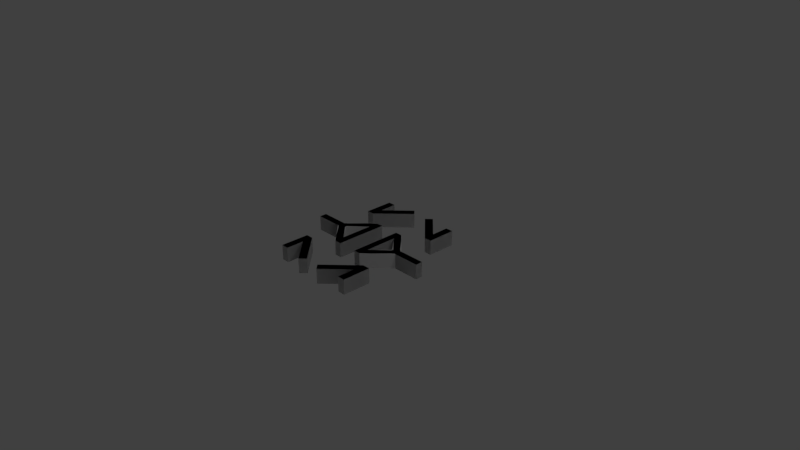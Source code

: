 # Source: MazeYellow.blend  (saved by Blender 2.79.0; exported with 4.5.12 LTS)
import bpy
from mathutils import Matrix  # noqa: F401  (used for matrix-valued properties, if any)

bpy.ops.wm.read_factory_settings(use_empty=True)
scene = bpy.context.scene
scene.name = 'Scene'

# ---- collections
col_collection_1 = bpy.data.collections.new('Collection 1'); scene.collection.children.link(col_collection_1)

# ---- world
world_world = bpy.data.worlds.new('World'); scene.world = world_world
world_world.color = (0.05088, 0.05088, 0.05088)
world_world.use_sun_shadow = False
world_world.sun_shadow_jitter_overblur = 0.0
world_world.cycles.sampling_method = 'MANUAL'

# ---- cameras
cam_camera = bpy.data.cameras.new('Camera')
cam_camera.clip_end = 100.0
cam_camera.lens = 35.0
cam_camera.sensor_width = 32.0
cam_camera.sensor_height = 18.0
cam_camera.ortho_scale = 7.314
cam_camera.dof.focus_distance = 0.0
cam_camera.dof.aperture_fstop = 128.0

# ---- lights
light_lamp = bpy.data.lights.new('Lamp', 'POINT')
light_lamp.transmission_factor = 0.0
light_lamp.cutoff_distance = 30.0
light_lamp.energy = 100.0
light_lamp.shadow_buffer_clip_start = 1.001
light_lamp.shadow_soft_size = 0.1
light_lamp.shadow_maximum_resolution = 0.006
light_lamp.use_absolute_resolution = True

# ---- meshes
me_plane_050 = bpy.data.meshes.new('Plane.050')
me_plane_050.from_pydata([(12.13, 2.562, -2.522), (10.61, 2.23, -2.522), (20.19, 0.7881, -2.522), (18.67, 0.4557, -2.522), (10.66, 2.681, -2.522), (10.66, 2.211, -2.522), (18.73, 2.681, -2.522), (18.73, 2.211, -2.522), (13.72, 2.211, -2.522), (10.71, 2.214, -2.522), (10.66, 2.24, -2.522), (10.69, 2.211, -2.522), (10.66, 2.219, -2.522), (12.13, -2.562, -2.522), (10.61, -2.23, -2.522), (20.19, -0.7881, -2.522), (18.67, -0.4557, -2.522), (10.66, -2.681, -2.522), (10.66, -2.211, -2.522), (18.73, -2.681, -2.522), (18.73, -2.211, -2.522), (13.72, -2.211, -2.522), (10.71, -2.214, -2.522), (10.66, -2.24, -2.522), (10.69, -2.211, -2.522), (10.66, -2.219, -2.522), (-20.19, 0.7881, -2.522), (-10.71, 2.214, -2.522), (-10.66, 2.219, -2.522), (-20.19, -0.7881, -2.522), (-10.71, -2.214, -2.522), (-10.66, -2.219, -2.522), (12.13, 2.562, -2.522), (10.61, 2.23, -2.522), (20.19, 0.7881, -2.522), (18.67, 0.4557, -2.522), (10.66, 2.681, -2.522), (10.66, 2.211, -2.522), (18.73, 2.681, -2.522), (18.73, 2.211, -2.522), (13.72, 2.211, -2.522), (10.71, 2.214, -2.522), (10.66, 2.24, -2.522), (10.69, 2.211, -2.522), (10.66, 2.219, -2.522), (12.13, -2.562, -2.522), (10.61, -2.23, -2.522), (20.19, -0.7881, -2.522), (18.67, -0.4557, -2.522), (10.66, -2.681, -2.522), (10.66, -2.211, -2.522), (18.73, -2.681, -2.522), (18.73, -2.211, -2.522), (13.72, -2.211, -2.522), (10.71, -2.214, -2.522), (10.66, -2.24, -2.522), (10.69, -2.211, -2.522), (10.66, -2.219, -2.522), (-10.71, 2.214, -2.522), (-10.71, -2.214, -2.522), (-7.264, 1.042, -2.522), (-7.264, 0.6044, -2.522), (7.264, 1.042, -2.522), (7.264, 0.6044, -2.522), (0.2155, 2.651, -2.522), (-1.199, 2.342, -2.522), (7.316, 1.03, -2.522), (5.902, 0.7209, -2.522), (-7.368, 1.064, -2.522), (-5.954, 0.7552, -2.522), (0.09817, 2.605, -2.522), (1.512, 2.296, -2.522), (-1.0, 2.12, -2.522), (1.0, 2.12, -2.522), (-1.0, 4.12, -2.522), (1.0, 4.12, -2.522), (-1.0, 2.27, -2.522), (1.0, 2.19, -2.522), (1.0, 2.408, -2.522), (-0.8136, 2.282, -2.522), (-1.0, 2.385, -2.522), (1.0, 2.472, -2.522), (-0.3314, 2.144, -2.522), (-0.9097, 2.276, -2.522), (-1.0, 2.296, -2.522), (0.1937, 2.024, -2.522), (-0.9497, 2.285, -2.522), (-0.2291, 2.12, -2.522), (1.0, 2.472, -2.522), (-1.187, 2.34, -2.522), (7.255, 1.041, -2.522), (7.253, 1.042, -2.522), (5.054, 0.9751, -2.522), (4.497, 1.042, -2.522), (-4.566, 1.042, -2.522), (-7.264, 1.042, -2.522), (7.264, 1.019, -2.522), (-7.264, 1.042, -2.522), (-4.566, 1.042, -2.522), (-7.264, -1.042, -2.522), (-7.264, -0.6044, -2.522), (7.264, -1.042, -2.522), (7.264, -0.6044, -2.522), (0.2155, -2.651, -2.522), (-1.199, -2.342, -2.522), (7.316, -1.03, -2.522), (5.902, -0.7209, -2.522), (-7.368, -1.064, -2.522), (-5.954, -0.7552, -2.522), (0.09817, -2.605, -2.522), (1.512, -2.296, -2.522), (-1.0, -2.12, -2.522), (1.0, -2.12, -2.522), (-1.0, -4.12, -2.522), (1.0, -4.12, -2.522), (-1.0, -2.27, -2.522), (1.0, -2.19, -2.522), (1.0, -2.408, -2.522), (-0.8136, -2.282, -2.522), (-1.0, -2.385, -2.522), (1.0, -2.472, -2.522), (-0.3314, -2.144, -2.522), (-0.9097, -2.276, -2.522), (-1.0, -2.296, -2.522), (0.1937, -2.024, -2.522), (-0.9497, -2.285, -2.522), (-0.2291, -2.12, -2.522), (1.0, -2.472, -2.522), (-1.187, -2.34, -2.522), (7.255, -1.041, -2.522), (7.253, -1.042, -2.522), (5.054, -0.9751, -2.522), (4.497, -1.042, -2.522), (-4.566, -1.042, -2.522), (-7.264, -1.042, -2.522), (7.264, -1.019, -2.522), (-7.264, -1.042, -2.522), (-4.566, -1.042, -2.522), (-11.84, -2.499, -2.522), (-11.84, 2.499, -2.522), (11.84, 2.499, -2.522), (11.84, 2.499, -2.522), (10.69, -2.247, -2.522), (11.84, -2.499, -2.522), (10.69, 2.247, -2.522), (11.84, 2.499, -2.522), (11.86, -2.497, -2.522), (10.69, -2.247, -2.522), (11.84, -2.499, -2.522), (-12.13, 2.562, -2.522), (-10.61, 2.23, -2.522), (-20.19, 0.7881, -2.522), (-18.67, 0.4557, -2.522), (-10.66, 2.681, -2.522), (-10.66, 2.211, -2.522), (-18.73, 2.681, -2.522), (-18.73, 2.211, -2.522), (-13.72, 2.211, -2.522), (-10.71, 2.214, -2.522), (-10.66, 2.24, -2.522), (-10.69, 2.211, -2.522), (-10.66, 2.219, -2.522), (-12.13, -2.562, -2.522), (-10.61, -2.23, -2.522), (-20.19, -0.7881, -2.522), (-18.67, -0.4557, -2.522), (-10.66, -2.681, -2.522), (-10.66, -2.211, -2.522), (-18.73, -2.681, -2.522), (-18.73, -2.211, -2.522), (-13.72, -2.211, -2.522), (-10.71, -2.214, -2.522), (-10.66, -2.24, -2.522), (-10.69, -2.211, -2.522), (-10.66, -2.219, -2.522), (20.19, 0.7881, -2.522), (10.71, 2.214, -2.522), (10.66, 2.219, -2.522), (20.19, -0.7881, -2.522), (10.71, -2.214, -2.522), (10.66, -2.219, -2.522), (-12.13, 2.562, -2.522), (-10.61, 2.23, -2.522), (-20.19, 0.7881, -2.522), (-18.67, 0.4557, -2.522), (-10.66, 2.681, -2.522), (-10.66, 2.211, -2.522), (-18.73, 2.681, -2.522), (-18.73, 2.211, -2.522), (-13.72, 2.211, -2.522), (-10.71, 2.214, -2.522), (-10.66, 2.24, -2.522), (-10.69, 2.211, -2.522), (-10.66, 2.219, -2.522), (-12.13, -2.562, -2.522), (-10.61, -2.23, -2.522), (-20.19, -0.7881, -2.522), (-18.67, -0.4557, -2.522), (-10.66, -2.681, -2.522), (-10.66, -2.211, -2.522), (-18.73, -2.681, -2.522), (-18.73, -2.211, -2.522), (-13.72, -2.211, -2.522), (-10.71, -2.214, -2.522), (-10.66, -2.24, -2.522), (-10.69, -2.211, -2.522), (-10.66, -2.219, -2.522), (10.71, 2.214, -2.522), (10.71, -2.214, -2.522), (7.264, 1.042, -2.522), (7.264, 0.6044, -2.522), (-7.264, 1.042, -2.522), (-7.264, 0.6044, -2.522), (-0.2155, 2.651, -2.522), (1.199, 2.342, -2.522), (-7.316, 1.03, -2.522), (-5.902, 0.7209, -2.522), (7.368, 1.064, -2.522), (5.954, 0.7552, -2.522), (-0.09817, 2.605, -2.522), (-1.512, 2.296, -2.522), (1.0, 2.12, -2.522), (-1.0, 2.12, -2.522), (1.0, 4.12, -2.522), (-1.0, 4.12, -2.522), (1.0, 2.27, -2.522), (-1.0, 2.19, -2.522), (-1.0, 2.408, -2.522), (0.8136, 2.282, -2.522), (1.0, 2.385, -2.522), (-1.0, 2.472, -2.522), (0.3314, 2.144, -2.522), (0.9097, 2.276, -2.522), (1.0, 2.296, -2.522), (-0.1937, 2.024, -2.522), (0.9497, 2.285, -2.522), (0.2291, 2.12, -2.522), (-1.0, 2.472, -2.522), (1.187, 2.34, -2.522), (-7.255, 1.041, -2.522), (-7.253, 1.042, -2.522), (-5.054, 0.9751, -2.522), (-4.497, 1.042, -2.522), (4.566, 1.042, -2.522), (7.264, 1.042, -2.522), (-7.264, 1.019, -2.522), (7.264, 1.042, -2.522), (4.566, 1.042, -2.522), (7.264, -1.042, -2.522), (7.264, -0.6044, -2.522), (-7.264, -1.042, -2.522), (-7.264, -0.6044, -2.522), (-0.2155, -2.651, -2.522), (1.199, -2.342, -2.522), (-7.316, -1.03, -2.522), (-5.902, -0.7209, -2.522), (7.368, -1.064, -2.522), (5.954, -0.7552, -2.522), (-0.09817, -2.605, -2.522), (-1.512, -2.296, -2.522), (1.0, -2.12, -2.522), (-1.0, -2.12, -2.522), (1.0, -4.12, -2.522), (-1.0, -4.12, -2.522), (1.0, -2.27, -2.522), (-1.0, -2.19, -2.522), (-1.0, -2.408, -2.522), (0.8136, -2.282, -2.522), (1.0, -2.385, -2.522), (-1.0, -2.472, -2.522), (0.3314, -2.144, -2.522), (0.9097, -2.276, -2.522), (1.0, -2.296, -2.522), (-0.1937, -2.024, -2.522), (0.9497, -2.285, -2.522), (0.2291, -2.12, -2.522), (-1.0, -2.472, -2.522), (1.187, -2.34, -2.522), (-7.255, -1.041, -2.522), (-7.253, -1.042, -2.522), (-5.054, -0.9751, -2.522), (-4.497, -1.042, -2.522), (4.566, -1.042, -2.522), (7.264, -1.042, -2.522), (-7.264, -1.019, -2.522), (7.264, -1.042, -2.522), (4.566, -1.042, -2.522), (11.84, -2.499, -2.522), (11.84, 2.499, -2.522), (-11.84, 2.499, -2.522), (-11.84, 2.499, -2.522), (-10.69, -2.247, -2.522), (-11.84, -2.499, -2.522), (-10.69, 2.247, -2.522), (-11.84, 2.499, -2.522), (-11.86, -2.497, -2.522), (-10.69, -2.247, -2.522), (-11.84, -2.499, -2.522), (13.72, 2.211, 1.63), (12.13, 2.562, 1.63), (10.66, 2.24, 1.63), (10.61, 2.23, 1.63), (10.69, 2.211, 1.63), (18.67, 0.4557, 1.63), (20.19, 0.7881, 1.63), (18.73, 2.681, 1.63), (10.66, 2.681, 1.63), (10.66, 2.219, 1.63), (10.66, 2.211, 1.63), (18.73, 2.211, 1.63), (10.71, 2.214, 1.63), (10.69, 2.247, 1.63), (13.72, -2.211, 1.63), (12.13, -2.562, 1.63), (10.66, -2.24, 1.63), (10.61, -2.23, 1.63), (10.69, -2.211, 1.63), (18.67, -0.4557, 1.63), (20.19, -0.7881, 1.63), (18.73, -2.681, 1.63), (10.66, -2.681, 1.63), (10.66, -2.219, 1.63), (10.66, -2.211, 1.63), (18.73, -2.211, 1.63), (10.71, -2.214, 1.63), (10.69, -2.247, 1.63), (-10.66, 2.219, 1.63), (-10.71, 2.214, 1.63), (-10.66, -2.219, 1.63), (-10.71, -2.214, 1.63), (13.72, 2.211, 1.63), (12.13, 2.562, 1.63), (10.66, 2.24, 1.63), (10.61, 2.23, 1.63), (10.69, 2.211, 1.63), (18.67, 0.4557, 1.63), (20.19, 0.7881, 1.63), (18.73, 2.681, 1.63), (10.66, 2.681, 1.63), (10.66, 2.219, 1.63), (10.66, 2.211, 1.63), (18.73, 2.211, 1.63), (10.71, 2.214, 1.63), (11.84, 2.499, 1.63), (13.72, -2.211, 1.63), (12.13, -2.562, 1.63), (10.66, -2.24, 1.63), (10.61, -2.23, 1.63), (10.69, -2.211, 1.63), (18.67, -0.4557, 1.63), (20.19, -0.7881, 1.63), (18.73, -2.681, 1.63), (10.66, -2.681, 1.63), (10.66, -2.219, 1.63), (10.66, -2.211, 1.63), (18.73, -2.211, 1.63), (10.71, -2.214, 1.63), (11.84, -2.499, 1.63), (-7.264, 1.042, 1.63), (-7.264, 1.042, 1.63), (-7.264, 0.6044, 1.63), (7.264, 0.6044, 1.63), (7.264, 1.019, 1.63), (7.264, 1.042, 1.63), (1.0, 2.472, 1.63), (0.2155, 2.651, 1.63), (-1.0, 2.385, 1.63), (-1.199, 2.342, 1.63), (4.497, 1.042, 1.63), (5.902, 0.7209, 1.63), (7.316, 1.03, 1.63), (-1.187, 2.34, 1.63), (-7.368, 1.064, 1.63), (-7.264, 1.042, 1.63), (-5.954, 0.7552, 1.63), (1.0, 2.19, 1.63), (1.512, 2.296, 1.63), (1.0, 2.408, 1.63), (0.09817, 2.605, 1.63), (-1.0, 2.27, 1.63), (-1.0, 2.12, 1.63), (-0.2291, 2.12, 1.63), (1.0, 2.12, 1.63), (1.0, 2.472, 1.63), (1.0, 4.12, 1.63), (-1.0, 4.12, 1.63), (-1.0, 2.296, 1.63), (-0.9497, 2.285, 1.63), (-4.566, 1.042, 1.63), (0.1937, 2.024, 1.63), (-0.9097, 2.276, 1.63), (-0.3314, 2.144, 1.63), (7.255, 1.041, 1.63), (5.054, 0.9751, 1.63), (-4.566, 1.042, 1.63), (7.253, 1.042, 1.63), (-7.264, -1.042, 1.63), (-7.264, -1.042, 1.63), (-7.264, -0.6044, 1.63), (7.264, -0.6044, 1.63), (7.264, -1.019, 1.63), (7.264, -1.042, 1.63), (1.0, -2.472, 1.63), (0.2155, -2.651, 1.63), (-1.0, -2.385, 1.63), (-1.199, -2.342, 1.63), (4.497, -1.042, 1.63), (5.902, -0.7209, 1.63), (7.316, -1.03, 1.63), (-1.187, -2.34, 1.63), (-7.368, -1.064, 1.63), (-7.264, -1.042, 1.63), (-5.954, -0.7552, 1.63), (1.0, -2.19, 1.63), (1.512, -2.296, 1.63), (1.0, -2.408, 1.63), (0.09817, -2.605, 1.63), (-1.0, -2.27, 1.63), (-1.0, -2.12, 1.63), (-0.2291, -2.12, 1.63), (1.0, -2.12, 1.63), (1.0, -2.472, 1.63), (1.0, -4.12, 1.63), (-1.0, -4.12, 1.63), (-1.0, -2.296, 1.63), (-0.9497, -2.285, 1.63), (-4.566, -1.042, 1.63), (0.1937, -2.024, 1.63), (-0.9097, -2.276, 1.63), (-0.3314, -2.144, 1.63), (7.255, -1.041, 1.63), (5.054, -0.9751, 1.63), (-4.566, -1.042, 1.63), (7.253, -1.042, 1.63), (11.84, 2.499, 1.63), (11.84, 2.499, 1.63), (10.69, -2.247, 1.63), (11.86, -2.497, 1.63), (11.84, -2.499, 1.63), (-13.72, 2.211, 1.63), (-12.13, 2.562, 1.63), (-10.66, 2.24, 1.63), (-10.61, 2.23, 1.63), (-10.69, 2.211, 1.63), (-18.67, 0.4557, 1.63), (-20.19, 0.7881, 1.63), (-18.73, 2.681, 1.63), (-10.66, 2.681, 1.63), (-10.66, 2.219, 1.63), (-10.66, 2.211, 1.63), (-18.73, 2.211, 1.63), (-10.71, 2.214, 1.63), (-10.69, 2.247, 1.63), (-13.72, -2.211, 1.63), (-12.13, -2.562, 1.63), (-10.66, -2.24, 1.63), (-10.61, -2.23, 1.63), (-10.69, -2.211, 1.63), (-18.67, -0.4557, 1.63), (-20.19, -0.7881, 1.63), (-18.73, -2.681, 1.63), (-10.66, -2.681, 1.63), (-10.66, -2.219, 1.63), (-10.66, -2.211, 1.63), (-18.73, -2.211, 1.63), (-10.71, -2.214, 1.63), (-10.69, -2.247, 1.63), (10.66, 2.219, 1.63), (10.71, 2.214, 1.63), (10.66, -2.219, 1.63), (10.71, -2.214, 1.63), (-13.72, 2.211, 1.63), (-12.13, 2.562, 1.63), (-10.66, 2.24, 1.63), (-10.61, 2.23, 1.63), (-10.69, 2.211, 1.63), (-18.67, 0.4557, 1.63), (-20.19, 0.7881, 1.63), (-18.73, 2.681, 1.63), (-10.66, 2.681, 1.63), (-10.66, 2.219, 1.63), (-10.66, 2.211, 1.63), (-18.73, 2.211, 1.63), (-10.71, 2.214, 1.63), (-11.84, 2.499, 1.63), (-13.72, -2.211, 1.63), (-12.13, -2.562, 1.63), (-10.66, -2.24, 1.63), (-10.61, -2.23, 1.63), (-10.69, -2.211, 1.63), (-18.67, -0.4557, 1.63), (-20.19, -0.7881, 1.63), (-18.73, -2.681, 1.63), (-10.66, -2.681, 1.63), (-10.66, -2.219, 1.63), (-10.66, -2.211, 1.63), (-18.73, -2.211, 1.63), (-10.71, -2.214, 1.63), (-11.84, -2.499, 1.63), (7.264, 1.042, 1.63), (7.264, 1.042, 1.63), (7.264, 0.6044, 1.63), (-7.264, 0.6044, 1.63), (-7.264, 1.019, 1.63), (-7.264, 1.042, 1.63), (-1.0, 2.472, 1.63), (-0.2155, 2.651, 1.63), (1.0, 2.385, 1.63), (1.199, 2.342, 1.63), (-4.497, 1.042, 1.63), (-5.902, 0.7209, 1.63), (-7.316, 1.03, 1.63), (1.187, 2.34, 1.63), (7.368, 1.064, 1.63), (7.264, 1.042, 1.63), (5.954, 0.7552, 1.63), (-1.0, 2.19, 1.63), (-1.512, 2.296, 1.63), (-1.0, 2.408, 1.63), (-0.09817, 2.605, 1.63), (1.0, 2.27, 1.63), (1.0, 2.12, 1.63), (0.2291, 2.12, 1.63), (-1.0, 2.12, 1.63), (-1.0, 2.472, 1.63), (-1.0, 4.12, 1.63), (1.0, 4.12, 1.63), (1.0, 2.296, 1.63), (0.9497, 2.285, 1.63), (4.566, 1.042, 1.63), (-0.1937, 2.024, 1.63), (0.9097, 2.276, 1.63), (0.3314, 2.144, 1.63), (-7.255, 1.041, 1.63), (-5.054, 0.9751, 1.63), (4.566, 1.042, 1.63), (-7.253, 1.042, 1.63), (7.264, -1.042, 1.63), (7.264, -1.042, 1.63), (7.264, -0.6044, 1.63), (-7.264, -0.6044, 1.63), (-7.264, -1.019, 1.63), (-7.264, -1.042, 1.63), (-1.0, -2.472, 1.63), (-0.2155, -2.651, 1.63), (1.0, -2.385, 1.63), (1.199, -2.342, 1.63), (-4.497, -1.042, 1.63), (-5.902, -0.7209, 1.63), (-7.316, -1.03, 1.63), (1.187, -2.34, 1.63), (7.368, -1.064, 1.63), (7.264, -1.042, 1.63), (5.954, -0.7552, 1.63), (-1.0, -2.19, 1.63), (-1.512, -2.296, 1.63), (-1.0, -2.408, 1.63), (-0.09817, -2.605, 1.63), (1.0, -2.27, 1.63), (1.0, -2.12, 1.63), (0.2291, -2.12, 1.63), (-1.0, -2.12, 1.63), (-1.0, -2.472, 1.63), (-1.0, -4.12, 1.63), (1.0, -4.12, 1.63), (1.0, -2.296, 1.63), (0.9497, -2.285, 1.63), (4.566, -1.042, 1.63), (-0.1937, -2.024, 1.63), (0.9097, -2.276, 1.63), (0.3314, -2.144, 1.63), (-7.255, -1.041, 1.63), (-5.054, -0.9751, 1.63), (4.566, -1.042, 1.63), (-7.253, -1.042, 1.63), (-11.84, 2.499, 1.63), (-11.84, 2.499, 1.63), (-10.69, -2.247, 1.63), (-11.86, -2.497, 1.63), (-11.84, -2.499, 1.63)], [], [(0, 8, 11, 10, 144, 141), (4, 6, 8, 11, 10), (13, 147, 23, 24, 21), (17, 23, 24, 21, 19), (32, 40, 34, 35, 43, 44, 33, 42, 145), (36, 38, 40, 43, 42), (45, 148, 55, 46, 57, 56, 48, 47, 53), (49, 55, 142, 53), (60, 95, 69, 94, 93, 91, 62, 96, 63, 61), (64, 81, 66, 90, 91, 77, 82, 83, 86, 84, 65, 80), (68, 89, 70, 78, 71, 77, 85, 98, 69, 97), (72, 76, 84, 80, 74, 75, 88, 78, 77, 73, 87), (66, 96, 67, 92, 93, 85, 87, 82, 77, 91, 90), (95, 94, 69), (67, 93, 92), (99, 100, 102, 135, 101, 130, 132, 133, 108, 134), (103, 119, 104, 123, 125, 122, 121, 116, 130, 129, 105, 120), (107, 136, 108, 137, 124, 116, 110, 117, 109, 128), (111, 126, 112, 116, 117, 127, 114, 113, 119, 123, 115), (105, 129, 130, 116, 121, 126, 124, 132, 131, 106, 135), (134, 108, 133), (106, 131, 132), (23, 14, 25), (25, 24, 23), (24, 16, 15, 21), (23, 25, 24), (25, 18, 24), (19, 21, 20), (38, 39, 40), (43, 37, 44), (44, 42, 43), (55, 56, 53, 142), (56, 57, 50), (57, 56, 55), (53, 52, 51), (51, 49, 53), (8, 2, 3, 11), (11, 12, 10), (12, 1, 10), (6, 7, 8), (11, 5, 12), (12, 10, 11), (149, 290, 293, 159, 160, 157), (153, 159, 160, 157, 155), (162, 170, 173, 172, 296), (166, 168, 170, 173, 172), (181, 294, 191, 182, 193, 192, 184, 183, 189), (185, 191, 192, 189, 187), (194, 202, 196, 197, 205, 206, 195, 204, 297), (198, 202, 291, 204), (209, 210, 212, 245, 211, 240, 242, 243, 218, 244), (213, 229, 214, 233, 235, 232, 231, 226, 240, 239, 215, 230), (217, 246, 218, 247, 234, 226, 220, 227, 219, 238), (221, 236, 222, 226, 227, 237, 224, 223, 229, 233, 225), (215, 239, 240, 226, 231, 236, 234, 242, 241, 216, 245), (244, 218, 243), (216, 241, 242), (248, 283, 257, 282, 281, 279, 250, 284, 251, 249), (252, 269, 254, 278, 279, 265, 270, 271, 274, 272, 253, 268), (256, 277, 258, 266, 259, 265, 273, 286, 257, 285), (260, 264, 272, 268, 262, 263, 276, 266, 265, 261, 275), (254, 284, 255, 280, 281, 273, 275, 270, 265, 279, 278), (283, 282, 257), (255, 281, 280), (172, 174, 163), (174, 172, 173), (173, 170, 164, 165), (172, 173, 174), (174, 173, 167), (168, 169, 170), (187, 189, 188), (192, 193, 186), (193, 192, 191), (204, 291, 202, 205), (205, 199, 206), (206, 204, 205), (202, 200, 201), (200, 202, 198), (157, 160, 152, 151), (160, 159, 161), (161, 159, 150), (155, 157, 156), (160, 161, 154), (161, 160, 159), (299, 435, 311, 300, 302, 298), (306, 300, 302, 298, 305), (313, 312, 316, 314, 325), (320, 319, 312, 316, 314), (331, 343, 332, 333, 339, 334, 335, 336, 330), (338, 332, 334, 330, 337), (345, 344, 350, 349, 348, 353, 347, 346, 357), (352, 344, 436, 346), (359, 360, 361, 362, 363, 395, 368, 394, 374, 358), (365, 366, 367, 386, 387, 390, 391, 375, 395, 392, 370, 364), (372, 373, 374, 388, 389, 375, 376, 377, 378, 371), (380, 381, 382, 375, 377, 383, 384, 385, 366, 386, 379), (370, 392, 395, 375, 391, 381, 389, 368, 393, 369, 362), (358, 374, 394), (369, 393, 368), (397, 396, 412, 432, 406, 433, 401, 400, 399, 398), (403, 402, 408, 430, 433, 413, 429, 428, 425, 424, 405, 404), (410, 409, 416, 415, 414, 413, 427, 426, 412, 411), (418, 417, 424, 404, 423, 422, 421, 415, 413, 420, 419), (408, 400, 407, 431, 406, 427, 419, 429, 413, 433, 430), (396, 432, 412), (407, 406, 431), (314, 321, 315), (321, 314, 316), (316, 312, 318, 317), (314, 316, 321), (321, 316, 322), (319, 323, 312), (337, 330, 341), (334, 339, 340), (339, 334, 332), (346, 436, 344, 348), (348, 354, 353), (353, 346, 348), (344, 351, 355), (351, 344, 352), (298, 302, 303, 304), (302, 300, 307), (307, 300, 301), (305, 298, 309), (302, 307, 308), (307, 302, 300), (440, 439, 443, 441, 452, 576), (447, 446, 439, 443, 441), (454, 466, 455, 457, 453), (461, 455, 457, 453, 460), (472, 471, 477, 476, 475, 480, 474, 473, 484), (479, 478, 471, 475, 473), (486, 498, 487, 488, 494, 489, 490, 491, 485), (493, 487, 577, 485), (500, 499, 515, 535, 509, 536, 504, 503, 502, 501), (506, 505, 511, 533, 536, 516, 532, 531, 528, 527, 508, 507), (513, 512, 519, 518, 517, 516, 530, 529, 515, 514), (521, 520, 527, 507, 526, 525, 524, 518, 516, 523, 522), (511, 503, 510, 534, 509, 530, 522, 532, 516, 536, 533), (499, 535, 515), (510, 509, 534), (538, 539, 540, 541, 542, 574, 547, 573, 553, 537), (544, 545, 546, 565, 566, 569, 570, 554, 574, 571, 549, 543), (551, 552, 553, 567, 568, 554, 555, 556, 557, 550), (559, 560, 561, 554, 556, 562, 563, 564, 545, 565, 558), (549, 571, 574, 554, 570, 560, 568, 547, 572, 548, 541), (537, 553, 573), (548, 572, 547), (455, 456, 462), (462, 457, 455), (457, 458, 459, 453), (455, 462, 457), (462, 463, 457), (460, 453, 464), (478, 482, 471), (475, 481, 480), (480, 473, 475), (487, 489, 485, 577), (489, 494, 495), (494, 489, 487), (485, 496, 492), (492, 493, 485), (439, 445, 444, 443), (443, 448, 441), (448, 442, 441), (446, 450, 439), (443, 449, 448), (448, 441, 443), (4, 10, 300, 306), (292, 295, 578, 579), (153, 155, 446, 447), (85, 93, 368, 389), (185, 290, 576, 479), (154, 161, 448, 449), (68, 97, 373, 372), (2, 8, 298, 304), (162, 296, 466, 454), (211, 239, 533, 504), (156, 157, 439, 450), (67, 96, 362, 369), (144, 10, 300, 311), (194, 297, 498, 486), (155, 156, 450, 446), (69, 98, 388, 374), (5, 11, 302, 308), (161, 158, 451, 448), (161, 150, 442, 448), (13, 21, 312, 313), (62, 91, 395, 363), (14, 23, 314, 315), (245, 212, 502, 503), (159, 153, 447, 441), (91, 93, 368, 395), (16, 24, 316, 317), (242, 234, 530, 509), (93, 94, 394, 368), (15, 16, 317, 318), (246, 217, 513, 514), (157, 151, 445, 439), (94, 95, 358, 394), (17, 19, 319, 320), (245, 216, 510, 503), (159, 293, 452, 441), (99, 134, 396, 397), (18, 25, 321, 322), (247, 218, 515, 529), (160, 154, 449, 443), (100, 99, 397, 398), (20, 21, 312, 323), (102, 100, 398, 399), (19, 20, 323, 319), (170, 162, 454, 453), (101, 135, 400, 401), (25, 22, 324, 321), (240, 211, 504, 536), (172, 163, 456, 455), (103, 120, 402, 403), (25, 14, 315, 321), (242, 240, 536, 509), (173, 165, 458, 457), (104, 119, 404, 405), (243, 242, 509, 535), (165, 164, 459, 458), (106, 132, 406, 407), (23, 17, 320, 314), (244, 243, 535, 499), (168, 166, 461, 460), (105, 135, 400, 408), (283, 248, 538, 537), (174, 167, 463, 462), (107, 128, 409, 410), (21, 15, 318, 312), (248, 249, 539, 538), (170, 169, 464, 453), (108, 136, 411, 412), (23, 147, 325, 314), (249, 251, 540, 539), (169, 168, 460, 464), (110, 116, 413, 414), (24, 18, 322, 316), (284, 250, 542, 541), (174, 171, 465, 462), (109, 117, 415, 416), (269, 252, 544, 543), (163, 174, 462, 456), (111, 115, 417, 418), (28, 27, 327, 326), (268, 253, 546, 545), (112, 126, 419, 420), (31, 30, 329, 328), (281, 255, 548, 547), (166, 172, 455, 461), (114, 127, 421, 422), (40, 32, 331, 330), (284, 254, 549, 541), (113, 114, 422, 423), (42, 33, 333, 332), (277, 256, 551, 550), (164, 170, 453, 459), (109, 115, 417, 416), (43, 35, 335, 334), (285, 257, 553, 552), (296, 172, 455, 466), (115, 123, 424, 417), (35, 34, 336, 335), (265, 259, 555, 554), (167, 173, 457, 463), (117, 110, 414, 415), (38, 36, 338, 337), (266, 258, 557, 556), (116, 112, 420, 413), (44, 37, 340, 339), (264, 260, 559, 558), (177, 176, 468, 467), (117, 116, 413, 415), (40, 39, 341, 330), (275, 261, 561, 560), (180, 179, 470, 469), (117, 120, 402, 415), (39, 38, 337, 341), (276, 263, 563, 562), (181, 189, 471, 472), (109, 125, 425, 416), (44, 41, 342, 339), (263, 262, 564, 563), (182, 191, 473, 474), (127, 117, 415, 421), (33, 44, 339, 333), (258, 264, 558, 557), (184, 192, 475, 476), (119, 113, 423, 404), (272, 264, 558, 565), (183, 184, 476, 477), (123, 119, 404, 424), (36, 42, 332, 338), (259, 266, 556, 555), (185, 187, 478, 479), (119, 103, 403, 404), (42, 44, 339, 332), (261, 265, 554, 561), (186, 193, 480, 481), (126, 111, 418, 419), (34, 40, 330, 336), (265, 266, 556, 554), (188, 189, 471, 482), (128, 109, 416, 409), (145, 42, 332, 343), (266, 269, 543, 556), (187, 188, 482, 478), (124, 137, 426, 427), (37, 43, 334, 340), (258, 274, 566, 557), (193, 190, 483, 480), (116, 124, 427, 413), (43, 40, 330, 334), (266, 276, 562, 556), (193, 182, 474, 480), (123, 104, 405, 424), (45, 53, 344, 345), (262, 268, 545, 564), (125, 123, 424, 425), (46, 55, 346, 347), (268, 272, 565, 545), (191, 185, 479, 473), (122, 125, 425, 428), (48, 56, 348, 349), (252, 268, 545, 544), (193, 191, 473, 480), (121, 122, 428, 429), (47, 48, 349, 350), (260, 275, 560, 559), (189, 183, 477, 471), (126, 121, 429, 419), (49, 51, 351, 352), (258, 277, 550, 557), (191, 294, 484, 473), (124, 126, 419, 427), (50, 57, 353, 354), (286, 273, 568, 567), (192, 186, 481, 475), (120, 105, 408, 402), (52, 53, 344, 355), (273, 265, 554, 568), (189, 192, 475, 471), (51, 52, 355, 351), (253, 272, 565, 546), (202, 194, 486, 485), (57, 54, 356, 353), (272, 274, 566, 565), (204, 195, 488, 487), (101, 129, 430, 401), (57, 46, 347, 353), (274, 271, 569, 566), (205, 197, 490, 489), (271, 270, 570, 569), (197, 196, 491, 490), (55, 49, 352, 346), (270, 275, 560, 570), (200, 198, 493, 492), (57, 55, 346, 353), (275, 273, 568, 560), (206, 199, 495, 494), (53, 47, 350, 344), (254, 269, 543, 549), (202, 201, 496, 485), (135, 102, 399, 400), (55, 148, 357, 346), (201, 200, 492, 496), (132, 124, 427, 406), (56, 50, 354, 348), (206, 203, 497, 494), (136, 107, 410, 411), (53, 56, 348, 344), (250, 278, 571, 542), (195, 206, 494, 488), (135, 106, 407, 400), (95, 60, 359, 358), (137, 108, 412, 426), (60, 61, 360, 359), (198, 204, 487, 493), (61, 63, 361, 360), (204, 206, 494, 487), (96, 62, 363, 362), (196, 202, 485, 491), (130, 101, 401, 433), (81, 64, 365, 364), (251, 284, 541, 540), (297, 204, 487, 498), (132, 130, 433, 406), (80, 65, 367, 366), (273, 281, 547, 568), (199, 205, 489, 495), (133, 132, 406, 432), (93, 67, 369, 368), (256, 285, 552, 551), (205, 202, 485, 489), (134, 133, 432, 396), (96, 66, 370, 362), (255, 284, 541, 548), (209, 244, 499, 500), (89, 68, 372, 371), (257, 286, 567, 553), (210, 209, 500, 501), (97, 69, 374, 373), (212, 210, 501, 502), (77, 71, 376, 375), (211, 245, 503, 504), (78, 70, 378, 377), (250, 279, 574, 542), (213, 230, 505, 506), (140, 8, 298, 434), (76, 72, 380, 379), (279, 281, 547, 574), (214, 229, 507, 508), (141, 40, 330, 435), (87, 73, 382, 381), (281, 282, 573, 547), (216, 242, 509, 510), (40, 8, 298, 330), (88, 75, 384, 383), (282, 283, 537, 573), (215, 245, 503, 511), (40, 0, 299, 330), (75, 74, 385, 384), (217, 238, 512, 513), (42, 10, 300, 332), (70, 76, 379, 378), (218, 246, 514, 515), (53, 13, 313, 344), (84, 76, 379, 386), (220, 226, 516, 517), (21, 142, 436, 312), (71, 78, 377, 376), (219, 227, 518, 519), (73, 77, 375, 382), (289, 157, 439, 575), (221, 225, 520, 521), (23, 142, 436, 314), (77, 78, 377, 375), (290, 189, 471, 576), (222, 236, 522, 523), (78, 81, 364, 377), (189, 157, 439, 471), (224, 237, 524, 525), (146, 21, 312, 437), (70, 86, 387, 378), (189, 149, 440, 471), (223, 224, 525, 526), (78, 88, 383, 377), (191, 159, 441, 473), (219, 225, 520, 519), (53, 21, 312, 344), (74, 80, 366, 385), (202, 162, 454, 485), (225, 233, 527, 520), (80, 84, 386, 366), (170, 291, 577, 453), (227, 220, 517, 518), (64, 80, 366, 365), (226, 222, 523, 516), (72, 87, 381, 380), (172, 291, 577, 455), (227, 226, 516, 518), (70, 89, 371, 378), (227, 230, 505, 518), (32, 140, 434, 331), (98, 85, 389, 388), (295, 170, 453, 578), (219, 235, 528, 519), (8, 32, 331, 298), (85, 77, 375, 389), (237, 227, 518, 524), (45, 143, 438, 345), (65, 84, 386, 367), (202, 170, 453, 485), (229, 223, 526, 507), (21, 45, 345, 312), (84, 86, 387, 386), (233, 229, 507, 527), (0, 141, 435, 299), (86, 83, 390, 387), (229, 213, 506, 507), (141, 144, 311, 435), (83, 82, 391, 390), (8, 0, 299, 298), (236, 221, 521, 522), (32, 145, 343, 331), (82, 87, 381, 391), (10, 1, 301, 300), (238, 219, 519, 512), (4, 140, 434, 306), (87, 85, 389, 381), (11, 3, 303, 302), (181, 289, 575, 472), (234, 247, 529, 530), (17, 143, 438, 320), (66, 81, 364, 370), (3, 2, 304, 303), (157, 181, 472, 439), (226, 234, 530, 516), (143, 146, 437, 438), (6, 4, 306, 305), (194, 292, 579, 486), (233, 214, 508, 527), (36, 141, 435, 338), (12, 5, 308, 307), (170, 194, 486, 453), (235, 233, 527, 528), (147, 13, 313, 325), (62, 90, 392, 363), (8, 7, 309, 298), (290, 149, 440, 576), (232, 235, 528, 531), (148, 45, 345, 357), (7, 6, 305, 309), (293, 290, 576, 452), (231, 232, 531, 532), (149, 157, 439, 440), (12, 9, 310, 307), (294, 181, 472, 484), (236, 231, 532, 522), (150, 159, 441, 442), (1, 12, 307, 301), (153, 289, 575, 447), (234, 236, 522, 530), (152, 160, 443, 444), (166, 292, 579, 461), (230, 215, 511, 505), (151, 152, 444, 445), (63, 96, 362, 361)])
me_plane_050.use_remesh_preserve_volume = False
me_plane_050.use_remesh_preserve_attributes = False
me_plane_050.use_mirror_vertex_groups = False
me_plane_050.update()
me_plane_048 = bpy.data.meshes.new('Plane.048')
me_plane_048.from_pydata([(12.13, 2.562, 0.0), (10.61, 2.23, 0.0), (20.19, 0.7881, 0.0), (18.67, 0.4557, 0.0), (10.66, 2.681, 0.0), (10.66, 2.211, 0.0), (18.73, 2.681, 0.0), (18.73, 2.211, 0.0), (13.72, 2.211, 0.0), (10.71, 2.214, 0.0), (10.66, 2.24, 0.0), (10.69, 2.211, 0.0), (10.66, 2.219, 0.0), (12.13, -2.562, 0.0), (10.61, -2.23, 0.0), (20.19, -0.7881, 0.0), (18.67, -0.4557, 0.0), (10.66, -2.681, 0.0), (10.66, -2.211, 0.0), (18.73, -2.681, 0.0), (18.73, -2.211, 0.0), (13.72, -2.211, 0.0), (10.71, -2.214, 0.0), (10.66, -2.24, 0.0), (10.69, -2.211, 0.0), (10.66, -2.219, 0.0), (-20.19, 0.7881, 0.0), (-10.71, 2.214, 0.0), (-10.66, 2.219, 0.0), (-20.19, -0.7881, 0.0), (-10.71, -2.214, 0.0), (-10.66, -2.219, 0.0), (12.13, 2.562, 0.0), (10.61, 2.23, 0.0), (20.19, 0.7881, 0.0), (18.67, 0.4557, 0.0), (10.66, 2.681, 0.0), (10.66, 2.211, 0.0), (18.73, 2.681, 0.0), (18.73, 2.211, 0.0), (13.72, 2.211, 0.0), (10.71, 2.214, 0.0), (10.66, 2.24, 0.0), (10.69, 2.211, 0.0), (10.66, 2.219, 0.0), (12.13, -2.562, 0.0), (10.61, -2.23, 0.0), (20.19, -0.7881, 0.0), (18.67, -0.4557, 0.0), (10.66, -2.681, 0.0), (10.66, -2.211, 0.0), (18.73, -2.681, 0.0), (18.73, -2.211, 0.0), (13.72, -2.211, 0.0), (10.71, -2.214, 0.0), (10.66, -2.24, 0.0), (10.69, -2.211, 0.0), (10.66, -2.219, 0.0), (-10.71, 2.214, 0.0), (-10.71, -2.214, 0.0), (-7.264, 1.042, 5.038e-15), (-7.264, 0.6044, 5.038e-15), (7.264, 1.042, -5.038e-15), (7.264, 0.6044, -5.038e-15), (0.2155, 2.651, 1.899e-15), (-1.199, 2.342, 2.88e-15), (7.316, 1.03, -3.025e-15), (5.902, 0.7209, -2.044e-15), (-7.368, 1.064, 3.134e-15), (-5.954, 0.7552, 2.153e-15), (0.09817, 2.605, -2.044e-15), (1.512, 2.296, -3.025e-15), (-1.0, 2.12, 0.0), (1.0, 2.12, 0.0), (-1.0, 4.12, 0.0), (1.0, 4.12, 0.0), (-1.0, 2.27, 0.0), (1.0, 2.19, -2.67e-15), (1.0, 2.408, -2.67e-15), (-0.8136, 2.282, 2.613e-15), (-1.0, 2.385, 0.0), (1.0, 2.472, 1.355e-15), (-0.3314, 2.144, 2.279e-15), (-0.9097, 2.276, 2.68e-15), (-1.0, 2.296, 0.0), (0.1937, 2.024, 1.914e-15), (-0.9497, 2.285, -1.318e-15), (-0.2291, 2.12, 0.0), (1.0, 2.472, 1.355e-15), (-1.187, 2.34, 2.872e-15), (7.255, 1.041, -3.022e-15), (7.253, 1.042, -5.03e-15), (5.054, 0.9751, -2.152e-15), (4.497, 1.042, -3.119e-15), (-4.566, 1.042, 3.167e-15), (-7.264, 1.042, 5.038e-15), (7.264, 1.019, -5.038e-15), (-7.264, 1.042, 5.038e-15), (-4.566, 1.042, 3.167e-15), (-7.264, -1.042, 5.038e-15), (-7.264, -0.6044, 5.038e-15), (7.264, -1.042, -5.038e-15), (7.264, -0.6044, -5.038e-15), (0.2155, -2.651, 1.899e-15), (-1.199, -2.342, 2.88e-15), (7.316, -1.03, -3.025e-15), (5.902, -0.7209, -2.044e-15), (-7.368, -1.064, 3.134e-15), (-5.954, -0.7552, 2.153e-15), (0.09817, -2.605, -2.044e-15), (1.512, -2.296, -3.025e-15), (-1.0, -2.12, 0.0), (1.0, -2.12, 0.0), (-1.0, -4.12, 0.0), (1.0, -4.12, 0.0), (-1.0, -2.27, 0.0), (1.0, -2.19, -2.67e-15), (1.0, -2.408, -2.67e-15), (-0.8136, -2.282, 2.613e-15), (-1.0, -2.385, 0.0), (1.0, -2.472, 1.355e-15), (-0.3314, -2.144, 2.279e-15), (-0.9097, -2.276, 2.68e-15), (-1.0, -2.296, 0.0), (0.1937, -2.024, 1.914e-15), (-0.9497, -2.285, -1.318e-15), (-0.2291, -2.12, 0.0), (1.0, -2.472, 1.355e-15), (-1.187, -2.34, 2.872e-15), (7.255, -1.041, -3.022e-15), (7.253, -1.042, -5.03e-15), (5.054, -0.9751, -2.152e-15), (4.497, -1.042, -3.119e-15), (-4.566, -1.042, 3.167e-15), (-7.264, -1.042, 5.038e-15), (7.264, -1.019, -5.038e-15), (-7.264, -1.042, 5.038e-15), (-4.566, -1.042, 3.167e-15), (-11.84, -2.499, 0.0), (-11.84, 2.499, 0.0), (11.84, 2.499, 0.0), (11.84, 2.499, 0.0), (10.69, -2.247, 0.0), (11.84, -2.499, 0.0), (10.69, 2.247, 0.0), (11.84, 2.499, 0.0), (11.86, -2.497, 0.0), (10.69, -2.247, 0.0), (11.84, -2.499, 0.0), (-12.13, 2.562, 0.0), (-10.61, 2.23, 0.0), (-20.19, 0.7881, 0.0), (-18.67, 0.4557, 0.0), (-10.66, 2.681, 0.0), (-10.66, 2.211, 0.0), (-18.73, 2.681, 0.0), (-18.73, 2.211, 0.0), (-13.72, 2.211, 0.0), (-10.71, 2.214, 0.0), (-10.66, 2.24, 0.0), (-10.69, 2.211, 0.0), (-10.66, 2.219, 0.0), (-12.13, -2.562, 0.0), (-10.61, -2.23, 0.0), (-20.19, -0.7881, 0.0), (-18.67, -0.4557, 0.0), (-10.66, -2.681, 0.0), (-10.66, -2.211, 0.0), (-18.73, -2.681, 0.0), (-18.73, -2.211, 0.0), (-13.72, -2.211, 0.0), (-10.71, -2.214, 0.0), (-10.66, -2.24, 0.0), (-10.69, -2.211, 0.0), (-10.66, -2.219, 0.0), (20.19, 0.7881, 0.0), (10.71, 2.214, 0.0), (10.66, 2.219, 0.0), (20.19, -0.7881, 0.0), (10.71, -2.214, 0.0), (10.66, -2.219, 0.0), (-12.13, 2.562, 0.0), (-10.61, 2.23, 0.0), (-20.19, 0.7881, 0.0), (-18.67, 0.4557, 0.0), (-10.66, 2.681, 0.0), (-10.66, 2.211, 0.0), (-18.73, 2.681, 0.0), (-18.73, 2.211, 0.0), (-13.72, 2.211, 0.0), (-10.71, 2.214, 0.0), (-10.66, 2.24, 0.0), (-10.69, 2.211, 0.0), (-10.66, 2.219, 0.0), (-12.13, -2.562, 0.0), (-10.61, -2.23, 0.0), (-20.19, -0.7881, 0.0), (-18.67, -0.4557, 0.0), (-10.66, -2.681, 0.0), (-10.66, -2.211, 0.0), (-18.73, -2.681, 0.0), (-18.73, -2.211, 0.0), (-13.72, -2.211, 0.0), (-10.71, -2.214, 0.0), (-10.66, -2.24, 0.0), (-10.69, -2.211, 0.0), (-10.66, -2.219, 0.0), (10.71, 2.214, 0.0), (10.71, -2.214, 0.0), (7.264, 1.042, 5.038e-15), (7.264, 0.6044, 5.038e-15), (-7.264, 1.042, -5.038e-15), (-7.264, 0.6044, -5.038e-15), (-0.2155, 2.651, 1.899e-15), (1.199, 2.342, 2.88e-15), (-7.316, 1.03, -3.025e-15), (-5.902, 0.7209, -2.044e-15), (7.368, 1.064, 3.134e-15), (5.954, 0.7552, 2.153e-15), (-0.09817, 2.605, -2.044e-15), (-1.512, 2.296, -3.025e-15), (1.0, 2.12, 0.0), (-1.0, 2.12, 0.0), (1.0, 4.12, 0.0), (-1.0, 4.12, 0.0), (1.0, 2.27, 0.0), (-1.0, 2.19, -2.67e-15), (-1.0, 2.408, -2.67e-15), (0.8136, 2.282, 2.613e-15), (1.0, 2.385, 0.0), (-1.0, 2.472, 1.355e-15), (0.3314, 2.144, 2.279e-15), (0.9097, 2.276, 2.68e-15), (1.0, 2.296, 0.0), (-0.1937, 2.024, 1.914e-15), (0.9497, 2.285, -1.318e-15), (0.2291, 2.12, 0.0), (-1.0, 2.472, 1.355e-15), (1.187, 2.34, 2.872e-15), (-7.255, 1.041, -3.022e-15), (-7.253, 1.042, -5.03e-15), (-5.054, 0.9751, -2.152e-15), (-4.497, 1.042, -3.119e-15), (4.566, 1.042, 3.167e-15), (7.264, 1.042, 5.038e-15), (-7.264, 1.019, -5.038e-15), (7.264, 1.042, 5.038e-15), (4.566, 1.042, 3.167e-15), (7.264, -1.042, 5.038e-15), (7.264, -0.6044, 5.038e-15), (-7.264, -1.042, -5.038e-15), (-7.264, -0.6044, -5.038e-15), (-0.2155, -2.651, 1.899e-15), (1.199, -2.342, 2.88e-15), (-7.316, -1.03, -3.025e-15), (-5.902, -0.7209, -2.044e-15), (7.368, -1.064, 3.134e-15), (5.954, -0.7552, 2.153e-15), (-0.09817, -2.605, -2.044e-15), (-1.512, -2.296, -3.025e-15), (1.0, -2.12, 0.0), (-1.0, -2.12, 0.0), (1.0, -4.12, 0.0), (-1.0, -4.12, 0.0), (1.0, -2.27, 0.0), (-1.0, -2.19, -2.67e-15), (-1.0, -2.408, -2.67e-15), (0.8136, -2.282, 2.613e-15), (1.0, -2.385, 0.0), (-1.0, -2.472, 1.355e-15), (0.3314, -2.144, 2.279e-15), (0.9097, -2.276, 2.68e-15), (1.0, -2.296, 0.0), (-0.1937, -2.024, 1.914e-15), (0.9497, -2.285, -1.318e-15), (0.2291, -2.12, 0.0), (-1.0, -2.472, 1.355e-15), (1.187, -2.34, 2.872e-15), (-7.255, -1.041, -3.022e-15), (-7.253, -1.042, -5.03e-15), (-5.054, -0.9751, -2.152e-15), (-4.497, -1.042, -3.119e-15), (4.566, -1.042, 3.167e-15), (7.264, -1.042, 5.038e-15), (-7.264, -1.019, -5.038e-15), (7.264, -1.042, 5.038e-15), (4.566, -1.042, 3.167e-15), (11.84, -2.499, 0.0), (11.84, 2.499, 0.0), (-11.84, 2.499, 0.0), (-11.84, 2.499, 0.0), (-10.69, -2.247, 0.0), (-11.84, -2.499, 0.0), (-10.69, 2.247, 0.0), (-11.84, 2.499, 0.0), (-11.86, -2.497, 0.0), (-10.69, -2.247, 0.0), (-11.84, -2.499, 0.0)], [(12, 9), (25, 22), (28, 27), (31, 30), (44, 41), (57, 54), (70, 76), (78, 81), (70, 86), (62, 90), (109, 115), (117, 120), (109, 125), (101, 129), (140, 8), (141, 40), (40, 8), (40, 0), (42, 10), (53, 13), (21, 142), (23, 142), (146, 21), (53, 21), (32, 140), (8, 32), (45, 143), (21, 45), (4, 140), (17, 143), (143, 146), (36, 141), (161, 158), (174, 171), (177, 176), (180, 179), (193, 190), (206, 203), (219, 225), (227, 230), (219, 235), (211, 239), (258, 264), (266, 269), (258, 274), (250, 278), (289, 157), (290, 189), (189, 157), (189, 149), (191, 159), (202, 162), (170, 291), (172, 291), (295, 170), (202, 170), (181, 289), (157, 181), (194, 292), (170, 194), (153, 289), (166, 292), (292, 295), (185, 290)], [(0, 141, 144, 10, 11, 8), (4, 10, 11, 8, 6), (13, 21, 24, 23, 147), (17, 19, 21, 24, 23), (32, 145, 42, 33, 44, 43, 35, 34, 40), (36, 42, 43, 40, 38), (45, 53, 47, 48, 56, 57, 46, 55, 148), (49, 53, 142, 55), (60, 61, 63, 96, 62, 91, 93, 94, 69, 95), (64, 80, 65, 84, 86, 83, 82, 77, 91, 90, 66, 81), (68, 97, 69, 98, 85, 77, 71, 78, 70, 89), (72, 87, 73, 77, 78, 88, 75, 74, 80, 84, 76), (66, 90, 91, 77, 82, 87, 85, 93, 92, 67, 96), (95, 69, 94), (67, 92, 93), (99, 134, 108, 133, 132, 130, 101, 135, 102, 100), (103, 120, 105, 129, 130, 116, 121, 122, 125, 123, 104, 119), (107, 128, 109, 117, 110, 116, 124, 137, 108, 136), (111, 115, 123, 119, 113, 114, 127, 117, 116, 112, 126), (105, 135, 106, 131, 132, 124, 126, 121, 116, 130, 129), (134, 133, 108), (106, 132, 131), (23, 25, 14), (25, 23, 24), (24, 21, 15, 16), (23, 24, 25), (25, 24, 18), (19, 20, 21), (38, 40, 39), (43, 44, 37), (44, 43, 42), (55, 142, 53, 56), (56, 50, 57), (57, 55, 56), (53, 51, 52), (51, 53, 49), (8, 11, 3, 2), (11, 10, 12), (12, 10, 1), (6, 8, 7), (11, 12, 5), (12, 11, 10), (149, 157, 160, 159, 293, 290), (153, 155, 157, 160, 159), (162, 296, 172, 173, 170), (166, 172, 173, 170, 168), (181, 189, 183, 184, 192, 193, 182, 191, 294), (185, 187, 189, 192, 191), (194, 297, 204, 195, 206, 205, 197, 196, 202), (198, 204, 291, 202), (209, 244, 218, 243, 242, 240, 211, 245, 212, 210), (213, 230, 215, 239, 240, 226, 231, 232, 235, 233, 214, 229), (217, 238, 219, 227, 220, 226, 234, 247, 218, 246), (221, 225, 233, 229, 223, 224, 237, 227, 226, 222, 236), (215, 245, 216, 241, 242, 234, 236, 231, 226, 240, 239), (244, 243, 218), (216, 242, 241), (248, 249, 251, 284, 250, 279, 281, 282, 257, 283), (252, 268, 253, 272, 274, 271, 270, 265, 279, 278, 254, 269), (256, 285, 257, 286, 273, 265, 259, 266, 258, 277), (260, 275, 261, 265, 266, 276, 263, 262, 268, 272, 264), (254, 278, 279, 265, 270, 275, 273, 281, 280, 255, 284), (283, 257, 282), (255, 280, 281), (172, 163, 174), (174, 173, 172), (173, 165, 164, 170), (172, 174, 173), (174, 167, 173), (168, 170, 169), (187, 188, 189), (192, 186, 193), (193, 191, 192), (204, 205, 202, 291), (205, 206, 199), (206, 205, 204), (202, 201, 200), (200, 198, 202), (157, 151, 152, 160), (160, 161, 159), (161, 150, 159), (155, 156, 157), (160, 154, 161), (161, 159, 160)])
me_plane_048.use_remesh_preserve_volume = False
me_plane_048.use_remesh_preserve_attributes = False
me_plane_048.use_mirror_vertex_groups = False
me_plane_048.update()

# ---- objects
ob_plane_002 = bpy.data.objects.new('Plane.002', me_plane_050)
ob_plane_007 = bpy.data.objects.new('Plane.007', me_plane_048)
ob_lamp = bpy.data.objects.new('Lamp', light_lamp)
ob_camera = bpy.data.objects.new('Camera', cam_camera)

# ---- transforms, parenting, visibility, modifiers, constraints
ob_plane_002.location = (-0.001276, -0.005103, 0.1512)
ob_plane_002.rotation_euler = (0.0, -0.0, 1.571)
ob_plane_002.scale = (0.0488, 0.2232, 0.0488)
ob_plane_002.lineart.crease_threshold = 0.0
ob_plane_007.location = (-0.001276, -0.005103, 0.1512)
ob_plane_007.rotation_euler = (0.0, -0.0, 1.571)
ob_plane_007.scale = (0.0488, 0.2232, 0.0488)
ob_plane_007.lineart.crease_threshold = 0.0
ob_lamp.location = (4.076, 1.005, 5.904)
ob_lamp.rotation_euler = (0.6503, 0.05522, 1.866)
ob_lamp.lock_rotations_4d = False
ob_lamp.empty_display_type = 'ARROWS'
ob_lamp.color = (0.0, 0.0, 0.0, 0.0)
ob_lamp.lineart.crease_threshold = 0.0
ob_camera.location = (7.481, -6.508, 5.344)
ob_camera.rotation_euler = (1.109, 0.0, 0.8149)
ob_camera.lock_rotations_4d = False
ob_camera.empty_display_type = 'ARROWS'
ob_camera.color = (0.0, 0.0, 0.0, 0.0)
ob_camera.display_type = 'WIRE'
ob_camera.lineart.crease_threshold = 0.0

# ---- collection membership
col_collection_1.objects.link(ob_plane_002)
col_collection_1.objects.link(ob_plane_007)
col_collection_1.objects.link(ob_lamp)
col_collection_1.objects.link(ob_camera)

# ---- scene / render settings (as saved in the file)
scene.camera = ob_camera
scene.frame_start = 1; scene.frame_end = 250; scene.frame_set(16)
scene.render.engine = 'BLENDER_EEVEE_NEXT'
scene.render.resolution_percentage = 50
scene.render.dither_intensity = 0.0
scene.cycles.use_denoising = False
scene.cycles.samples = 128
scene.cycles.sampling_pattern = 'TABULATED_SOBOL'
scene.cycles.use_adaptive_sampling = False
scene.cycles.use_light_tree = False
scene.cycles.blur_glossy = 0.0
scene.cycles.sample_clamp_indirect = 0.0
scene.view_settings.view_transform = 'Standard'
bpy.context.view_layer.update()
